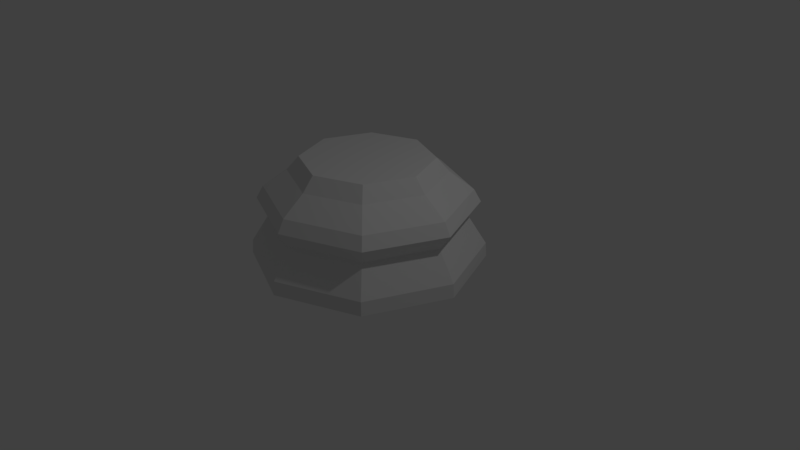 # Source: baseLP.blend  (saved by Blender 2.78.0; exported with 4.5.12 LTS)
import bpy
from mathutils import Matrix  # noqa: F401  (used for matrix-valued properties, if any)

bpy.ops.wm.read_factory_settings(use_empty=True)
scene = bpy.context.scene
scene.name = 'Scene'

# ---- collections
col_collection_1 = bpy.data.collections.new('Collection 1'); scene.collection.children.link(col_collection_1)

# ---- world
world_world = bpy.data.worlds.new('World'); scene.world = world_world
world_world.color = (0.05088, 0.05088, 0.05088)
world_world.use_sun_shadow = False
world_world.sun_shadow_jitter_overblur = 0.0
world_world.cycles.sampling_method = 'MANUAL'

# ---- cameras
cam_camera = bpy.data.cameras.new('Camera')
cam_camera.clip_end = 100.0
cam_camera.lens = 35.0
cam_camera.sensor_width = 32.0
cam_camera.sensor_height = 18.0
cam_camera.ortho_scale = 7.314
cam_camera.dof.focus_distance = 0.0
cam_camera.dof.aperture_fstop = 128.0

# ---- lights
light_lamp = bpy.data.lights.new('Lamp', 'POINT')
light_lamp.transmission_factor = 0.0
light_lamp.cutoff_distance = 30.0
light_lamp.energy = 100.0
light_lamp.shadow_buffer_clip_start = 1.001
light_lamp.shadow_soft_size = 0.1
light_lamp.shadow_maximum_resolution = 0.006
light_lamp.use_absolute_resolution = True

# ---- meshes
me_cylinder = bpy.data.meshes.new('Cylinder')
me_cylinder.from_pydata([(0.0, 1.5, -1.0), (7.733e-08, 0.8445, 0.3423), (1.061, 1.061, -1.0), (0.5971, 0.5971, 0.3423), (1.5, 1.132e-07, -1.0), (0.8445, 2.819e-07, 0.3423), (1.061, -1.061, -1.0), (0.5971, -0.5971, 0.3423), (-4.888e-07, -1.5, -1.0), (-1.978e-07, -0.8445, 0.3423), (-1.061, -1.061, -1.0), (-0.5971, -0.5971, 0.3423), (-1.5, 1.448e-06, -1.0), (-0.8445, 1.034e-06, 0.3423), (-1.061, 1.061, -1.0), (-0.5971, 0.5971, 0.3423), (5.897e-08, 1.0, 0.162), (0.7072, 0.7072, 0.162), (1.0, 2.419e-07, 0.162), (0.7072, -0.7072, 0.162), (-2.669e-07, -1.0, 0.162), (-0.7072, -0.7072, 0.162), (-1.0, 1.132e-06, 0.162), (-0.7072, 0.7072, 0.162), (1.397e-09, 1.488, -0.8187), (1.052, 1.052, -0.8187), (1.488, 1.162e-07, -0.8187), (1.052, -1.052, -0.8187), (-4.837e-07, -1.488, -0.8187), (-1.052, -1.052, -0.8187), (-1.488, 1.441e-06, -0.8187), (-1.052, 1.052, -0.8187), (2.071e-08, 1.297, -0.06793), (1.047e-08, 1.385, -0.2304), (0.9382, 0.917, -0.06793), (1.002, 0.9795, -0.2304), (1.327, 1.655e-07, -0.06793), (1.417, 1.434e-07, -0.2304), (0.9382, -0.917, -0.06793), (1.002, -0.9795, -0.2304), (-4.116e-07, -1.297, -0.06793), (-4.521e-07, -1.385, -0.2304), (-0.9382, -0.917, -0.06793), (-1.002, -0.9795, -0.2304), (-1.327, 1.32e-06, -0.06793), (-1.417, 1.376e-06, -0.2304), (-0.9382, 0.917, -0.06793), (-1.002, 0.9795, -0.2304), (2.645e-08, 1.255, -0.4461), (0.8889, 0.8875, -0.4464), (1.257, 1.763e-07, -0.4466), (0.8889, -0.8875, -0.4464), (-3.833e-07, -1.255, -0.4461), (-0.8889, -0.8875, -0.4464), (-1.257, 1.293e-06, -0.4466), (-0.8889, 0.8875, -0.4464)], [], [(18, 36, 34, 17), (17, 34, 32, 16), (16, 32, 46, 23), (23, 46, 44, 22), (10, 29, 30, 12), (6, 27, 28, 8), (4, 26, 27, 6), (14, 31, 24, 0), (12, 30, 31, 14), (22, 44, 42, 21), (51, 27, 26, 50), (2, 25, 26, 4), (0, 24, 25, 2), (55, 31, 30, 54), (53, 29, 28, 52), (21, 42, 40, 20), (49, 25, 24, 48), (50, 26, 25, 49), (20, 40, 38, 19), (54, 30, 29, 53), (52, 28, 27, 51), (19, 38, 36, 18), (8, 28, 29, 10), (48, 24, 31, 55), (49, 48, 33, 35), (48, 55, 47, 33), (55, 54, 45, 47), (54, 53, 43, 45), (53, 52, 41, 43), (52, 51, 39, 41), (51, 50, 37, 39), (50, 49, 35, 37), (35, 33, 32, 34), (33, 47, 46, 32), (47, 45, 44, 46), (45, 43, 42, 44), (43, 41, 40, 42), (41, 39, 38, 40), (39, 37, 36, 38), (37, 35, 34, 36), (5, 7, 19, 18), (9, 11, 21, 20), (13, 15, 23, 22), (1, 3, 17, 16), (5, 3, 1, 15, 13, 11, 9, 7), (7, 9, 20, 19), (11, 13, 22, 21), (15, 1, 16, 23), (3, 5, 18, 17), (2, 4, 6, 8, 10, 12, 14, 0)])
me_cylinder.use_remesh_preserve_volume = False
me_cylinder.use_remesh_preserve_attributes = False
me_cylinder.use_mirror_vertex_groups = False
me_cylinder.update()

# ---- objects
ob_chess_piece_base = bpy.data.objects.new('Chess Piece Base', me_cylinder)
ob_lamp = bpy.data.objects.new('Lamp', light_lamp)
ob_camera = bpy.data.objects.new('Camera', cam_camera)

# ---- transforms, parenting, visibility, modifiers, constraints
ob_chess_piece_base.location = (0.0, 0.0, 1.0)
ob_chess_piece_base.lineart.crease_threshold = 0.0
ob_lamp.location = (4.076, 1.005, 5.904)
ob_lamp.rotation_euler = (0.6503, 0.05522, 1.866)
ob_lamp.lock_rotations_4d = False
ob_lamp.empty_display_type = 'ARROWS'
ob_lamp.color = (0.0, 0.0, 0.0, 0.0)
ob_lamp.lineart.crease_threshold = 0.0
ob_camera.location = (7.481, -6.508, 5.344)
ob_camera.rotation_euler = (1.109, 0.0, 0.8149)
ob_camera.lock_rotations_4d = False
ob_camera.empty_display_type = 'ARROWS'
ob_camera.color = (0.0, 0.0, 0.0, 0.0)
ob_camera.display_type = 'WIRE'
ob_camera.lineart.crease_threshold = 0.0

# ---- collection membership
col_collection_1.objects.link(ob_chess_piece_base)
col_collection_1.objects.link(ob_lamp)
col_collection_1.objects.link(ob_camera)

# ---- scene / render settings (as saved in the file)
scene.camera = ob_camera
scene.frame_start = 1; scene.frame_end = 250; scene.frame_set(1)
scene.render.engine = 'BLENDER_EEVEE_NEXT'
scene.render.resolution_percentage = 50
scene.render.dither_intensity = 0.0
scene.cycles.use_denoising = False
scene.cycles.samples = 128
scene.cycles.sampling_pattern = 'TABULATED_SOBOL'
scene.cycles.light_sampling_threshold = 0.0
scene.cycles.use_adaptive_sampling = False
scene.cycles.use_light_tree = False
scene.cycles.blur_glossy = 0.0
scene.cycles.sample_clamp_indirect = 0.0
scene.view_settings.view_transform = 'Standard'
bpy.context.view_layer.update()
